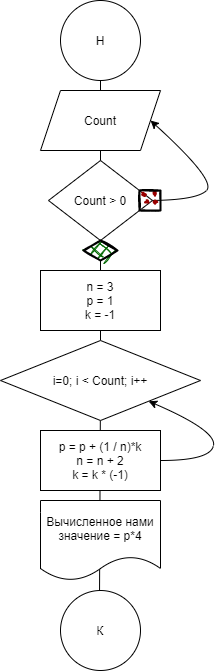

The diagram above was exported from draw.io. Its source (the exported page's mxGraphModel, read from the mxfile embedded in the PNG):
<mxGraphModel dx="1381" dy="795" grid="1" gridSize="10" guides="1" tooltips="1" connect="1" arrows="1" fold="1" page="1" pageScale="1" pageWidth="827" pageHeight="1169" math="0" shadow="0">
  <root>
    <mxCell id="0" />
    <mxCell id="1" parent="0" />
    <mxCell id="wqqkWoX5e69FVXHOIdsz-19" value="" style="endArrow=none;html=1;rounded=0;" edge="1" parent="1" target="wqqkWoX5e69FVXHOIdsz-18">
      <mxGeometry width="50" height="50" relative="1" as="geometry">
        <mxPoint x="413" y="630" as="sourcePoint" />
        <mxPoint x="413.9000000000001" y="360" as="targetPoint" />
      </mxGeometry>
    </mxCell>
    <mxCell id="wqqkWoX5e69FVXHOIdsz-6" value="" style="curved=1;endArrow=classic;html=1;rounded=0;entryX=1;entryY=0.5;entryDx=0;entryDy=0;" edge="1" parent="1" target="wqqkWoX5e69FVXHOIdsz-4">
      <mxGeometry width="50" height="50" relative="1" as="geometry">
        <mxPoint x="460" y="230" as="sourcePoint" />
        <mxPoint x="530" y="110" as="targetPoint" />
        <Array as="points">
          <mxPoint x="510" y="230" />
          <mxPoint x="530" y="210" />
        </Array>
      </mxGeometry>
    </mxCell>
    <mxCell id="wqqkWoX5e69FVXHOIdsz-3" value="" style="endArrow=none;html=1;rounded=0;startArrow=none;" edge="1" parent="1" source="wqqkWoX5e69FVXHOIdsz-13" target="wqqkWoX5e69FVXHOIdsz-1">
      <mxGeometry width="50" height="50" relative="1" as="geometry">
        <mxPoint x="413" y="630" as="sourcePoint" />
        <mxPoint x="413" y="160" as="targetPoint" />
      </mxGeometry>
    </mxCell>
    <mxCell id="wqqkWoX5e69FVXHOIdsz-1" value="Н" style="ellipse;whiteSpace=wrap;html=1;aspect=fixed;" vertex="1" parent="1">
      <mxGeometry x="374" y="30" width="80" height="80" as="geometry" />
    </mxCell>
    <mxCell id="wqqkWoX5e69FVXHOIdsz-2" value="К" style="ellipse;whiteSpace=wrap;html=1;aspect=fixed;" vertex="1" parent="1">
      <mxGeometry x="374" y="620" width="80" height="80" as="geometry" />
    </mxCell>
    <mxCell id="wqqkWoX5e69FVXHOIdsz-4" value="Count" style="shape=parallelogram;perimeter=parallelogramPerimeter;whiteSpace=wrap;html=1;fixedSize=1;" vertex="1" parent="1">
      <mxGeometry x="354" y="120" width="120" height="60" as="geometry" />
    </mxCell>
    <mxCell id="wqqkWoX5e69FVXHOIdsz-5" value="Count &amp;gt; 0" style="rhombus;whiteSpace=wrap;html=1;" vertex="1" parent="1">
      <mxGeometry x="362" y="190" width="104" height="80" as="geometry" />
    </mxCell>
    <mxCell id="wqqkWoX5e69FVXHOIdsz-11" value="" style="shape=singleArrow;whiteSpace=wrap;html=1;arrowWidth=1;arrowSize=0;strokeWidth=2;fillColor=#990000;sketch=1;fillWeight=2;hachureGap=8;fillStyle=dots;" vertex="1" parent="1">
      <mxGeometry x="453" y="220" width="21" height="20" as="geometry" />
    </mxCell>
    <mxCell id="wqqkWoX5e69FVXHOIdsz-13" value="" style="rhombus;whiteSpace=wrap;html=1;strokeWidth=2;fillWeight=-1;hachureGap=8;fillStyle=cross-hatch;fillColor=#006600;sketch=1;" vertex="1" parent="1">
      <mxGeometry x="397" y="270" width="34" height="20" as="geometry" />
    </mxCell>
    <mxCell id="wqqkWoX5e69FVXHOIdsz-14" value="" style="endArrow=none;html=1;rounded=0;startArrow=none;" edge="1" parent="1" source="wqqkWoX5e69FVXHOIdsz-15" target="wqqkWoX5e69FVXHOIdsz-13">
      <mxGeometry width="50" height="50" relative="1" as="geometry">
        <mxPoint x="413" y="630" as="sourcePoint" />
        <mxPoint x="413.9285715425217" y="109.99993618787266" as="targetPoint" />
      </mxGeometry>
    </mxCell>
    <mxCell id="wqqkWoX5e69FVXHOIdsz-15" value="n = 3&lt;br&gt;p = 1&lt;br&gt;k = -1" style="rounded=0;whiteSpace=wrap;html=1;" vertex="1" parent="1">
      <mxGeometry x="354" y="300" width="120" height="60" as="geometry" />
    </mxCell>
    <mxCell id="wqqkWoX5e69FVXHOIdsz-16" value="" style="endArrow=none;html=1;rounded=0;startArrow=none;" edge="1" parent="1" source="wqqkWoX5e69FVXHOIdsz-18" target="wqqkWoX5e69FVXHOIdsz-15">
      <mxGeometry width="50" height="50" relative="1" as="geometry">
        <mxPoint x="413" y="630" as="sourcePoint" />
        <mxPoint x="413.9714765100671" y="289.98322147651015" as="targetPoint" />
      </mxGeometry>
    </mxCell>
    <mxCell id="wqqkWoX5e69FVXHOIdsz-18" value="i=0; i &lt; Count; i++" style="rhombus;whiteSpace=wrap;html=1;" vertex="1" parent="1">
      <mxGeometry x="314" y="370" width="200" height="80" as="geometry" />
    </mxCell>
    <mxCell id="wqqkWoX5e69FVXHOIdsz-20" value="p = p + (1 / n)*k&lt;br&gt;n = n + 2&lt;br&gt;k = k * (-1)" style="rounded=0;whiteSpace=wrap;html=1;" vertex="1" parent="1">
      <mxGeometry x="354" y="460" width="120" height="60" as="geometry" />
    </mxCell>
    <mxCell id="wqqkWoX5e69FVXHOIdsz-21" value="" style="curved=1;endArrow=classic;html=1;rounded=0;" edge="1" parent="1" target="wqqkWoX5e69FVXHOIdsz-18">
      <mxGeometry width="50" height="50" relative="1" as="geometry">
        <mxPoint x="474" y="490" as="sourcePoint" />
        <mxPoint x="524" y="440" as="targetPoint" />
        <Array as="points">
          <mxPoint x="524" y="490" />
          <mxPoint x="530" y="460" />
        </Array>
      </mxGeometry>
    </mxCell>
    <mxCell id="wqqkWoX5e69FVXHOIdsz-22" value="Вычисленное нами значение = p*4" style="shape=document;whiteSpace=wrap;html=1;boundedLbl=1;" vertex="1" parent="1">
      <mxGeometry x="354" y="530" width="120" height="80" as="geometry" />
    </mxCell>
  </root>
</mxGraphModel>